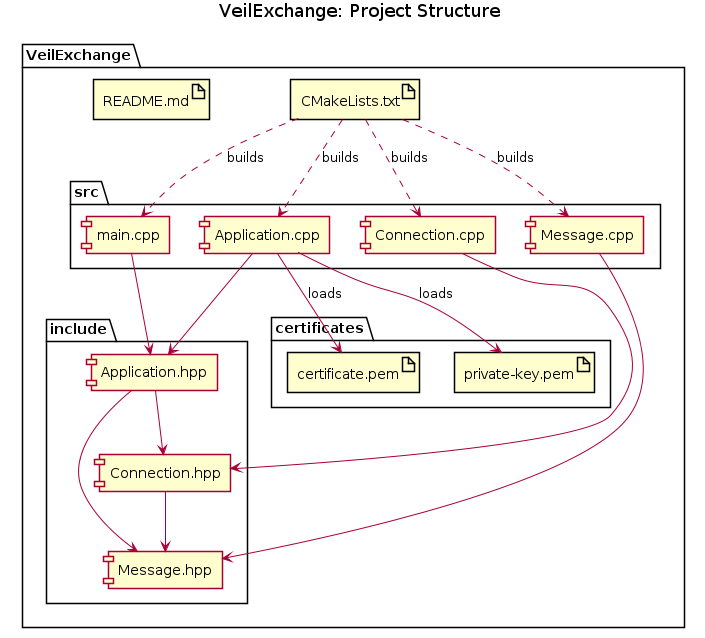

The diagram above was rendered by PlantUML. Its source (embedded in the PNG):
@startuml
title VeilExchange: Project Structure

skinparam componentStyle rectangle
skinparam BackgroundColor white
skinparam Shadowing false

top to bottom direction

package "VeilExchange" {

    package "include" {
        component "Application.hpp" as AH
        component "Connection.hpp" as CH
        component "Message.hpp" as MH
    }

    package "src" {
        component "main.cpp" as MAIN
        component "Application.cpp" as AC
        component "Connection.cpp" as CC
        component "Message.cpp" as MC
    }

    package "certificates" {
        artifact "certificate.pem" as CERT
        artifact "private-key.pem" as KEY
    }

    artifact "CMakeLists.txt" as CMAKE
    artifact "README.md" as README
}

MAIN --> AH
AC --> AH
CC --> CH
MC --> MH

AH --> CH
AH --> MH
CH --> MH

AC --> CERT : loads
AC --> KEY : loads
CMAKE ..> MAIN : builds
CMAKE ..> AC : builds
CMAKE ..> CC : builds
CMAKE ..> MC : builds

@enduml